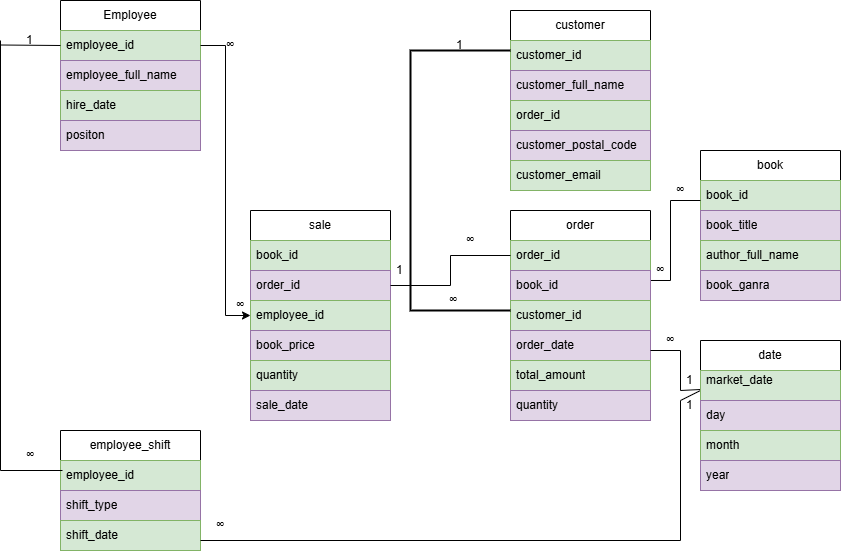

The diagram above was exported from draw.io. Its source (the exported page's mxGraphModel, read from the mxfile embedded in the PNG):
<mxGraphModel dx="872" dy="489" grid="1" gridSize="10" guides="1" tooltips="1" connect="1" arrows="1" fold="1" page="1" pageScale="1" pageWidth="850" pageHeight="1100" math="0" shadow="0">
  <root>
    <mxCell id="0" />
    <mxCell id="1" parent="0" />
    <mxCell id="Q8P1yUXOtH7HsK9GYi4x-1" value="Employee" style="swimlane;fontStyle=0;childLayout=stackLayout;horizontal=1;startSize=30;horizontalStack=0;resizeParent=1;resizeParentMax=0;resizeLast=0;collapsible=1;marginBottom=0;whiteSpace=wrap;html=1;" parent="1" vertex="1">
      <mxGeometry x="60" y="90" width="140" height="150" as="geometry" />
    </mxCell>
    <mxCell id="Q8P1yUXOtH7HsK9GYi4x-2" value="employee_id" style="text;strokeColor=#82b366;fillColor=#d5e8d4;align=left;verticalAlign=middle;spacingLeft=4;spacingRight=4;overflow=hidden;points=[[0,0.5],[1,0.5]];portConstraint=eastwest;rotatable=0;whiteSpace=wrap;html=1;" parent="Q8P1yUXOtH7HsK9GYi4x-1" vertex="1">
      <mxGeometry y="30" width="140" height="30" as="geometry" />
    </mxCell>
    <mxCell id="Q8P1yUXOtH7HsK9GYi4x-3" value="employee_full_name" style="text;strokeColor=#9673a6;fillColor=#e1d5e7;align=left;verticalAlign=middle;spacingLeft=4;spacingRight=4;overflow=hidden;points=[[0,0.5],[1,0.5]];portConstraint=eastwest;rotatable=0;whiteSpace=wrap;html=1;" parent="Q8P1yUXOtH7HsK9GYi4x-1" vertex="1">
      <mxGeometry y="60" width="140" height="30" as="geometry" />
    </mxCell>
    <mxCell id="Q8P1yUXOtH7HsK9GYi4x-4" value="hire_date" style="text;strokeColor=#82b366;fillColor=#d5e8d4;align=left;verticalAlign=middle;spacingLeft=4;spacingRight=4;overflow=hidden;points=[[0,0.5],[1,0.5]];portConstraint=eastwest;rotatable=0;whiteSpace=wrap;html=1;" parent="Q8P1yUXOtH7HsK9GYi4x-1" vertex="1">
      <mxGeometry y="90" width="140" height="30" as="geometry" />
    </mxCell>
    <mxCell id="Q8P1yUXOtH7HsK9GYi4x-5" value="positon" style="text;strokeColor=#9673a6;fillColor=#e1d5e7;align=left;verticalAlign=middle;spacingLeft=4;spacingRight=4;overflow=hidden;points=[[0,0.5],[1,0.5]];portConstraint=eastwest;rotatable=0;whiteSpace=wrap;html=1;" parent="Q8P1yUXOtH7HsK9GYi4x-1" vertex="1">
      <mxGeometry y="120" width="140" height="30" as="geometry" />
    </mxCell>
    <mxCell id="Q8P1yUXOtH7HsK9GYi4x-7" value="customer" style="swimlane;fontStyle=0;childLayout=stackLayout;horizontal=1;startSize=30;horizontalStack=0;resizeParent=1;resizeParentMax=0;resizeLast=0;collapsible=1;marginBottom=0;whiteSpace=wrap;html=1;" parent="1" vertex="1">
      <mxGeometry x="510" y="100" width="140" height="180" as="geometry" />
    </mxCell>
    <mxCell id="Q8P1yUXOtH7HsK9GYi4x-8" value="customer_id" style="text;strokeColor=#82b366;fillColor=#d5e8d4;align=left;verticalAlign=middle;spacingLeft=4;spacingRight=4;overflow=hidden;points=[[0,0.5],[1,0.5]];portConstraint=eastwest;rotatable=0;whiteSpace=wrap;html=1;" parent="Q8P1yUXOtH7HsK9GYi4x-7" vertex="1">
      <mxGeometry y="30" width="140" height="30" as="geometry" />
    </mxCell>
    <mxCell id="Q8P1yUXOtH7HsK9GYi4x-9" value="customer_full_name" style="text;strokeColor=#9673a6;fillColor=#e1d5e7;align=left;verticalAlign=middle;spacingLeft=4;spacingRight=4;overflow=hidden;points=[[0,0.5],[1,0.5]];portConstraint=eastwest;rotatable=0;whiteSpace=wrap;html=1;" parent="Q8P1yUXOtH7HsK9GYi4x-7" vertex="1">
      <mxGeometry y="60" width="140" height="30" as="geometry" />
    </mxCell>
    <mxCell id="Q8P1yUXOtH7HsK9GYi4x-10" value="order_id" style="text;strokeColor=#82b366;fillColor=#d5e8d4;align=left;verticalAlign=middle;spacingLeft=4;spacingRight=4;overflow=hidden;points=[[0,0.5],[1,0.5]];portConstraint=eastwest;rotatable=0;whiteSpace=wrap;html=1;" parent="Q8P1yUXOtH7HsK9GYi4x-7" vertex="1">
      <mxGeometry y="90" width="140" height="30" as="geometry" />
    </mxCell>
    <mxCell id="Q8P1yUXOtH7HsK9GYi4x-11" value="customer_postal_code" style="text;strokeColor=#9673a6;fillColor=#e1d5e7;align=left;verticalAlign=middle;spacingLeft=4;spacingRight=4;overflow=hidden;points=[[0,0.5],[1,0.5]];portConstraint=eastwest;rotatable=0;whiteSpace=wrap;html=1;" parent="Q8P1yUXOtH7HsK9GYi4x-7" vertex="1">
      <mxGeometry y="120" width="140" height="30" as="geometry" />
    </mxCell>
    <mxCell id="Q8P1yUXOtH7HsK9GYi4x-12" value="customer_email" style="text;strokeColor=#82b366;fillColor=#d5e8d4;align=left;verticalAlign=middle;spacingLeft=4;spacingRight=4;overflow=hidden;points=[[0,0.5],[1,0.5]];portConstraint=eastwest;rotatable=0;whiteSpace=wrap;html=1;" parent="Q8P1yUXOtH7HsK9GYi4x-7" vertex="1">
      <mxGeometry y="150" width="140" height="30" as="geometry" />
    </mxCell>
    <mxCell id="Q8P1yUXOtH7HsK9GYi4x-13" value="sale" style="swimlane;fontStyle=0;childLayout=stackLayout;horizontal=1;startSize=30;horizontalStack=0;resizeParent=1;resizeParentMax=0;resizeLast=0;collapsible=1;marginBottom=0;whiteSpace=wrap;html=1;" parent="1" vertex="1">
      <mxGeometry x="250" y="300" width="140" height="210" as="geometry" />
    </mxCell>
    <mxCell id="Q8P1yUXOtH7HsK9GYi4x-14" value="book_id" style="text;strokeColor=#82b366;fillColor=#d5e8d4;align=left;verticalAlign=middle;spacingLeft=4;spacingRight=4;overflow=hidden;points=[[0,0.5],[1,0.5]];portConstraint=eastwest;rotatable=0;whiteSpace=wrap;html=1;" parent="Q8P1yUXOtH7HsK9GYi4x-13" vertex="1">
      <mxGeometry y="30" width="140" height="30" as="geometry" />
    </mxCell>
    <mxCell id="Q8P1yUXOtH7HsK9GYi4x-15" value="order_id" style="text;strokeColor=#9673a6;fillColor=#e1d5e7;align=left;verticalAlign=middle;spacingLeft=4;spacingRight=4;overflow=hidden;points=[[0,0.5],[1,0.5]];portConstraint=eastwest;rotatable=0;whiteSpace=wrap;html=1;" parent="Q8P1yUXOtH7HsK9GYi4x-13" vertex="1">
      <mxGeometry y="60" width="140" height="30" as="geometry" />
    </mxCell>
    <mxCell id="Q8P1yUXOtH7HsK9GYi4x-16" value="employee_id" style="text;strokeColor=#82b366;fillColor=#d5e8d4;align=left;verticalAlign=middle;spacingLeft=4;spacingRight=4;overflow=hidden;points=[[0,0.5],[1,0.5]];portConstraint=eastwest;rotatable=0;whiteSpace=wrap;html=1;" parent="Q8P1yUXOtH7HsK9GYi4x-13" vertex="1">
      <mxGeometry y="90" width="140" height="30" as="geometry" />
    </mxCell>
    <mxCell id="Q8P1yUXOtH7HsK9GYi4x-17" value="book_price" style="text;strokeColor=#9673a6;fillColor=#e1d5e7;align=left;verticalAlign=middle;spacingLeft=4;spacingRight=4;overflow=hidden;points=[[0,0.5],[1,0.5]];portConstraint=eastwest;rotatable=0;whiteSpace=wrap;html=1;" parent="Q8P1yUXOtH7HsK9GYi4x-13" vertex="1">
      <mxGeometry y="120" width="140" height="30" as="geometry" />
    </mxCell>
    <mxCell id="Q8P1yUXOtH7HsK9GYi4x-18" value="quantity" style="text;strokeColor=#82b366;fillColor=#d5e8d4;align=left;verticalAlign=middle;spacingLeft=4;spacingRight=4;overflow=hidden;points=[[0,0.5],[1,0.5]];portConstraint=eastwest;rotatable=0;whiteSpace=wrap;html=1;" parent="Q8P1yUXOtH7HsK9GYi4x-13" vertex="1">
      <mxGeometry y="150" width="140" height="30" as="geometry" />
    </mxCell>
    <mxCell id="Q8P1yUXOtH7HsK9GYi4x-19" value="sale_date" style="text;strokeColor=#9673a6;fillColor=#e1d5e7;align=left;verticalAlign=middle;spacingLeft=4;spacingRight=4;overflow=hidden;points=[[0,0.5],[1,0.5]];portConstraint=eastwest;rotatable=0;whiteSpace=wrap;html=1;" parent="Q8P1yUXOtH7HsK9GYi4x-13" vertex="1">
      <mxGeometry y="180" width="140" height="30" as="geometry" />
    </mxCell>
    <mxCell id="Q8P1yUXOtH7HsK9GYi4x-20" value="order" style="swimlane;fontStyle=0;childLayout=stackLayout;horizontal=1;startSize=30;horizontalStack=0;resizeParent=1;resizeParentMax=0;resizeLast=0;collapsible=1;marginBottom=0;whiteSpace=wrap;html=1;" parent="1" vertex="1">
      <mxGeometry x="510" y="300" width="140" height="210" as="geometry" />
    </mxCell>
    <mxCell id="Q8P1yUXOtH7HsK9GYi4x-21" value="order_id" style="text;strokeColor=#82b366;fillColor=#d5e8d4;align=left;verticalAlign=middle;spacingLeft=4;spacingRight=4;overflow=hidden;points=[[0,0.5],[1,0.5]];portConstraint=eastwest;rotatable=0;whiteSpace=wrap;html=1;" parent="Q8P1yUXOtH7HsK9GYi4x-20" vertex="1">
      <mxGeometry y="30" width="140" height="30" as="geometry" />
    </mxCell>
    <mxCell id="Q8P1yUXOtH7HsK9GYi4x-65" value="" style="endArrow=none;html=1;rounded=0;exitX=1;exitY=0.333;exitDx=0;exitDy=0;exitPerimeter=0;" parent="Q8P1yUXOtH7HsK9GYi4x-20" source="Q8P1yUXOtH7HsK9GYi4x-22" edge="1">
      <mxGeometry relative="1" as="geometry">
        <mxPoint y="70" as="sourcePoint" />
        <mxPoint x="160" y="70" as="targetPoint" />
      </mxGeometry>
    </mxCell>
    <mxCell id="Q8P1yUXOtH7HsK9GYi4x-22" value="book_id" style="text;strokeColor=#9673a6;fillColor=#e1d5e7;align=left;verticalAlign=middle;spacingLeft=4;spacingRight=4;overflow=hidden;points=[[0,0.5],[1,0.5]];portConstraint=eastwest;rotatable=0;whiteSpace=wrap;html=1;" parent="Q8P1yUXOtH7HsK9GYi4x-20" vertex="1">
      <mxGeometry y="60" width="140" height="30" as="geometry" />
    </mxCell>
    <mxCell id="Q8P1yUXOtH7HsK9GYi4x-23" value="customer_id" style="text;strokeColor=#82b366;fillColor=#d5e8d4;align=left;verticalAlign=middle;spacingLeft=4;spacingRight=4;overflow=hidden;points=[[0,0.5],[1,0.5]];portConstraint=eastwest;rotatable=0;whiteSpace=wrap;html=1;" parent="Q8P1yUXOtH7HsK9GYi4x-20" vertex="1">
      <mxGeometry y="90" width="140" height="30" as="geometry" />
    </mxCell>
    <mxCell id="Q8P1yUXOtH7HsK9GYi4x-24" value="order_date" style="text;strokeColor=#9673a6;fillColor=#e1d5e7;align=left;verticalAlign=middle;spacingLeft=4;spacingRight=4;overflow=hidden;points=[[0,0.5],[1,0.5]];portConstraint=eastwest;rotatable=0;whiteSpace=wrap;html=1;" parent="Q8P1yUXOtH7HsK9GYi4x-20" vertex="1">
      <mxGeometry y="120" width="140" height="30" as="geometry" />
    </mxCell>
    <mxCell id="Q8P1yUXOtH7HsK9GYi4x-70" value="" style="endArrow=none;html=1;rounded=0;" parent="Q8P1yUXOtH7HsK9GYi4x-20" edge="1">
      <mxGeometry relative="1" as="geometry">
        <mxPoint x="170" y="140" as="sourcePoint" />
        <mxPoint x="170" y="180" as="targetPoint" />
      </mxGeometry>
    </mxCell>
    <mxCell id="Q8P1yUXOtH7HsK9GYi4x-71" value="" style="endArrow=none;html=1;rounded=0;" parent="Q8P1yUXOtH7HsK9GYi4x-20" edge="1">
      <mxGeometry relative="1" as="geometry">
        <mxPoint x="140" y="140" as="sourcePoint" />
        <mxPoint x="170" y="140" as="targetPoint" />
      </mxGeometry>
    </mxCell>
    <mxCell id="Q8P1yUXOtH7HsK9GYi4x-25" value="total_amount" style="text;strokeColor=#82b366;fillColor=#d5e8d4;align=left;verticalAlign=middle;spacingLeft=4;spacingRight=4;overflow=hidden;points=[[0,0.5],[1,0.5]];portConstraint=eastwest;rotatable=0;whiteSpace=wrap;html=1;" parent="Q8P1yUXOtH7HsK9GYi4x-20" vertex="1">
      <mxGeometry y="150" width="140" height="30" as="geometry" />
    </mxCell>
    <mxCell id="Q8P1yUXOtH7HsK9GYi4x-69" value="" style="endArrow=none;html=1;rounded=0;" parent="Q8P1yUXOtH7HsK9GYi4x-20" edge="1">
      <mxGeometry relative="1" as="geometry">
        <mxPoint x="170" y="180" as="sourcePoint" />
        <mxPoint x="190" y="179" as="targetPoint" />
      </mxGeometry>
    </mxCell>
    <mxCell id="mSknXxZxM3qDUQZmcmMF-20" value="" style="endArrow=none;html=1;rounded=0;" edge="1" parent="Q8P1yUXOtH7HsK9GYi4x-20">
      <mxGeometry relative="1" as="geometry">
        <mxPoint x="170" y="190" as="sourcePoint" />
        <mxPoint x="190" y="180" as="targetPoint" />
      </mxGeometry>
    </mxCell>
    <mxCell id="Q8P1yUXOtH7HsK9GYi4x-26" value="quantity" style="text;strokeColor=#9673a6;fillColor=#e1d5e7;align=left;verticalAlign=middle;spacingLeft=4;spacingRight=4;overflow=hidden;points=[[0,0.5],[1,0.5]];portConstraint=eastwest;rotatable=0;whiteSpace=wrap;html=1;" parent="Q8P1yUXOtH7HsK9GYi4x-20" vertex="1">
      <mxGeometry y="180" width="140" height="30" as="geometry" />
    </mxCell>
    <mxCell id="Q8P1yUXOtH7HsK9GYi4x-27" value="book" style="swimlane;fontStyle=0;childLayout=stackLayout;horizontal=1;startSize=30;horizontalStack=0;resizeParent=1;resizeParentMax=0;resizeLast=0;collapsible=1;marginBottom=0;whiteSpace=wrap;html=1;" parent="1" vertex="1">
      <mxGeometry x="700" y="240" width="140" height="150" as="geometry" />
    </mxCell>
    <mxCell id="Q8P1yUXOtH7HsK9GYi4x-28" value="book_id" style="text;strokeColor=#82b366;fillColor=#d5e8d4;align=left;verticalAlign=middle;spacingLeft=4;spacingRight=4;overflow=hidden;points=[[0,0.5],[1,0.5]];portConstraint=eastwest;rotatable=0;whiteSpace=wrap;html=1;" parent="Q8P1yUXOtH7HsK9GYi4x-27" vertex="1">
      <mxGeometry y="30" width="140" height="30" as="geometry" />
    </mxCell>
    <mxCell id="Q8P1yUXOtH7HsK9GYi4x-29" value="book_title" style="text;strokeColor=#9673a6;fillColor=#e1d5e7;align=left;verticalAlign=middle;spacingLeft=4;spacingRight=4;overflow=hidden;points=[[0,0.5],[1,0.5]];portConstraint=eastwest;rotatable=0;whiteSpace=wrap;html=1;" parent="Q8P1yUXOtH7HsK9GYi4x-27" vertex="1">
      <mxGeometry y="60" width="140" height="30" as="geometry" />
    </mxCell>
    <mxCell id="Q8P1yUXOtH7HsK9GYi4x-30" value="author_full_name" style="text;strokeColor=#82b366;fillColor=#d5e8d4;align=left;verticalAlign=middle;spacingLeft=4;spacingRight=4;overflow=hidden;points=[[0,0.5],[1,0.5]];portConstraint=eastwest;rotatable=0;whiteSpace=wrap;html=1;" parent="Q8P1yUXOtH7HsK9GYi4x-27" vertex="1">
      <mxGeometry y="90" width="140" height="30" as="geometry" />
    </mxCell>
    <mxCell id="Q8P1yUXOtH7HsK9GYi4x-31" value="book_ganra" style="text;strokeColor=#9673a6;fillColor=#e1d5e7;align=left;verticalAlign=middle;spacingLeft=4;spacingRight=4;overflow=hidden;points=[[0,0.5],[1,0.5]];portConstraint=eastwest;rotatable=0;whiteSpace=wrap;html=1;" parent="Q8P1yUXOtH7HsK9GYi4x-27" vertex="1">
      <mxGeometry y="120" width="140" height="30" as="geometry" />
    </mxCell>
    <mxCell id="Q8P1yUXOtH7HsK9GYi4x-32" value="date" style="swimlane;fontStyle=0;childLayout=stackLayout;horizontal=1;startSize=30;horizontalStack=0;resizeParent=1;resizeParentMax=0;resizeLast=0;collapsible=1;marginBottom=0;whiteSpace=wrap;html=1;" parent="1" vertex="1">
      <mxGeometry x="700" y="430" width="140" height="150" as="geometry" />
    </mxCell>
    <mxCell id="Q8P1yUXOtH7HsK9GYi4x-33" value="market_date&lt;div&gt;&lt;br&gt;&lt;/div&gt;" style="text;strokeColor=#82b366;fillColor=#d5e8d4;align=left;verticalAlign=middle;spacingLeft=4;spacingRight=4;overflow=hidden;points=[[0,0.5],[1,0.5]];portConstraint=eastwest;rotatable=0;whiteSpace=wrap;html=1;" parent="Q8P1yUXOtH7HsK9GYi4x-32" vertex="1">
      <mxGeometry y="30" width="140" height="30" as="geometry" />
    </mxCell>
    <mxCell id="Q8P1yUXOtH7HsK9GYi4x-34" value="day" style="text;strokeColor=#9673a6;fillColor=#e1d5e7;align=left;verticalAlign=middle;spacingLeft=4;spacingRight=4;overflow=hidden;points=[[0,0.5],[1,0.5]];portConstraint=eastwest;rotatable=0;whiteSpace=wrap;html=1;" parent="Q8P1yUXOtH7HsK9GYi4x-32" vertex="1">
      <mxGeometry y="60" width="140" height="30" as="geometry" />
    </mxCell>
    <mxCell id="Q8P1yUXOtH7HsK9GYi4x-35" value="month" style="text;strokeColor=#82b366;fillColor=#d5e8d4;align=left;verticalAlign=middle;spacingLeft=4;spacingRight=4;overflow=hidden;points=[[0,0.5],[1,0.5]];portConstraint=eastwest;rotatable=0;whiteSpace=wrap;html=1;" parent="Q8P1yUXOtH7HsK9GYi4x-32" vertex="1">
      <mxGeometry y="90" width="140" height="30" as="geometry" />
    </mxCell>
    <mxCell id="Q8P1yUXOtH7HsK9GYi4x-36" value="year" style="text;strokeColor=#9673a6;fillColor=#e1d5e7;align=left;verticalAlign=middle;spacingLeft=4;spacingRight=4;overflow=hidden;points=[[0,0.5],[1,0.5]];portConstraint=eastwest;rotatable=0;whiteSpace=wrap;html=1;" parent="Q8P1yUXOtH7HsK9GYi4x-32" vertex="1">
      <mxGeometry y="120" width="140" height="30" as="geometry" />
    </mxCell>
    <mxCell id="Q8P1yUXOtH7HsK9GYi4x-38" style="edgeStyle=orthogonalEdgeStyle;rounded=0;orthogonalLoop=1;jettySize=auto;html=1;exitX=1;exitY=0.5;exitDx=0;exitDy=0;entryX=0;entryY=0.5;entryDx=0;entryDy=0;" parent="1" source="Q8P1yUXOtH7HsK9GYi4x-2" target="Q8P1yUXOtH7HsK9GYi4x-16" edge="1">
      <mxGeometry relative="1" as="geometry">
        <mxPoint x="230" y="410" as="targetPoint" />
      </mxGeometry>
    </mxCell>
    <mxCell id="Q8P1yUXOtH7HsK9GYi4x-40" value="∞" style="text;strokeColor=none;fillColor=none;align=left;verticalAlign=middle;spacingLeft=4;spacingRight=4;overflow=hidden;points=[[0,0.5],[1,0.5]];portConstraint=eastwest;rotatable=0;whiteSpace=wrap;html=1;" parent="1" vertex="1">
      <mxGeometry x="220" y="120" width="140" height="30" as="geometry" />
    </mxCell>
    <mxCell id="Q8P1yUXOtH7HsK9GYi4x-41" value="∞" style="text;strokeColor=none;fillColor=none;align=left;verticalAlign=middle;spacingLeft=4;spacingRight=4;overflow=hidden;points=[[0,0.5],[1,0.5]];portConstraint=eastwest;rotatable=0;whiteSpace=wrap;html=1;" parent="1" vertex="1">
      <mxGeometry x="230" y="380" width="20" height="30" as="geometry" />
    </mxCell>
    <mxCell id="Q8P1yUXOtH7HsK9GYi4x-43" value="" style="endArrow=none;html=1;rounded=0;exitX=1;exitY=0.5;exitDx=0;exitDy=0;edgeStyle=orthogonalEdgeStyle;entryX=0;entryY=0.5;entryDx=0;entryDy=0;" parent="1" source="Q8P1yUXOtH7HsK9GYi4x-15" target="Q8P1yUXOtH7HsK9GYi4x-21" edge="1">
      <mxGeometry width="50" height="50" relative="1" as="geometry">
        <mxPoint x="400" y="380" as="sourcePoint" />
        <mxPoint x="500" y="360" as="targetPoint" />
      </mxGeometry>
    </mxCell>
    <mxCell id="Q8P1yUXOtH7HsK9GYi4x-45" value="1" style="text;strokeColor=none;fillColor=none;align=left;verticalAlign=middle;spacingLeft=4;spacingRight=4;overflow=hidden;points=[[0,0.5],[1,0.5]];portConstraint=eastwest;rotatable=0;whiteSpace=wrap;html=1;" parent="1" vertex="1">
      <mxGeometry x="390" y="350" width="40" height="20" as="geometry" />
    </mxCell>
    <mxCell id="Q8P1yUXOtH7HsK9GYi4x-46" value="∞" style="text;strokeColor=none;fillColor=none;align=left;verticalAlign=middle;spacingLeft=4;spacingRight=4;overflow=hidden;points=[[0,0.5],[1,0.5]];portConstraint=eastwest;rotatable=0;whiteSpace=wrap;html=1;" parent="1" vertex="1">
      <mxGeometry x="460" y="320" width="40" height="20" as="geometry" />
    </mxCell>
    <mxCell id="Q8P1yUXOtH7HsK9GYi4x-49" value="1" style="text;strokeColor=none;fillColor=none;align=left;verticalAlign=middle;spacingLeft=4;spacingRight=4;overflow=hidden;points=[[0,0.5],[1,0.5]];portConstraint=eastwest;rotatable=0;whiteSpace=wrap;html=1;" parent="1" vertex="1">
      <mxGeometry x="450" y="120" width="45" height="30" as="geometry" />
    </mxCell>
    <mxCell id="Q8P1yUXOtH7HsK9GYi4x-56" value="" style="strokeWidth=2;html=1;shape=mxgraph.flowchart.annotation_1;align=left;pointerEvents=1;" parent="1" vertex="1">
      <mxGeometry x="410" y="140" width="100" height="260" as="geometry" />
    </mxCell>
    <mxCell id="Q8P1yUXOtH7HsK9GYi4x-57" value="∞" style="text;strokeColor=none;fillColor=none;align=left;verticalAlign=middle;spacingLeft=4;spacingRight=4;overflow=hidden;points=[[0,0.5],[1,0.5]];portConstraint=eastwest;rotatable=0;whiteSpace=wrap;html=1;" parent="1" vertex="1">
      <mxGeometry x="442.5" y="380" width="60" height="20" as="geometry" />
    </mxCell>
    <mxCell id="Q8P1yUXOtH7HsK9GYi4x-61" value="" style="endArrow=none;html=1;rounded=0;" parent="1" edge="1">
      <mxGeometry relative="1" as="geometry">
        <mxPoint x="670" y="290" as="sourcePoint" />
        <mxPoint x="700" y="290" as="targetPoint" />
      </mxGeometry>
    </mxCell>
    <mxCell id="Q8P1yUXOtH7HsK9GYi4x-62" value="" style="endArrow=none;html=1;rounded=0;" parent="1" edge="1">
      <mxGeometry relative="1" as="geometry">
        <mxPoint x="670" y="370" as="sourcePoint" />
        <mxPoint x="670" y="290" as="targetPoint" />
      </mxGeometry>
    </mxCell>
    <mxCell id="Q8P1yUXOtH7HsK9GYi4x-66" value="∞" style="text;strokeColor=none;fillColor=none;align=left;verticalAlign=middle;spacingLeft=4;spacingRight=4;overflow=hidden;points=[[0,0.5],[1,0.5]];portConstraint=eastwest;rotatable=0;whiteSpace=wrap;html=1;" parent="1" vertex="1">
      <mxGeometry x="670" y="270" width="30" height="20" as="geometry" />
    </mxCell>
    <mxCell id="Q8P1yUXOtH7HsK9GYi4x-68" value="∞" style="text;strokeColor=none;fillColor=none;align=left;verticalAlign=middle;spacingLeft=4;spacingRight=4;overflow=hidden;points=[[0,0.5],[1,0.5]];portConstraint=eastwest;rotatable=0;whiteSpace=wrap;html=1;" parent="1" vertex="1">
      <mxGeometry x="650" y="350" width="20" height="20" as="geometry" />
    </mxCell>
    <mxCell id="mSknXxZxM3qDUQZmcmMF-1" value="1" style="text;strokeColor=none;fillColor=none;align=left;verticalAlign=middle;spacingLeft=4;spacingRight=4;overflow=hidden;points=[[0,0.5],[1,0.5]];portConstraint=eastwest;rotatable=0;whiteSpace=wrap;html=1;" vertex="1" parent="1">
      <mxGeometry x="680" y="460" width="30" height="20" as="geometry" />
    </mxCell>
    <mxCell id="mSknXxZxM3qDUQZmcmMF-4" value="∞" style="text;strokeColor=none;fillColor=none;align=left;verticalAlign=middle;spacingLeft=4;spacingRight=4;overflow=hidden;points=[[0,0.5],[1,0.5]];portConstraint=eastwest;rotatable=0;whiteSpace=wrap;html=1;" vertex="1" parent="1">
      <mxGeometry x="660" y="420" width="30" height="20" as="geometry" />
    </mxCell>
    <mxCell id="mSknXxZxM3qDUQZmcmMF-5" value="employee_shift" style="swimlane;fontStyle=0;childLayout=stackLayout;horizontal=1;startSize=30;horizontalStack=0;resizeParent=1;resizeParentMax=0;resizeLast=0;collapsible=1;marginBottom=0;whiteSpace=wrap;html=1;" vertex="1" parent="1">
      <mxGeometry x="60" y="520" width="140" height="120" as="geometry" />
    </mxCell>
    <mxCell id="mSknXxZxM3qDUQZmcmMF-6" value="employee_id" style="text;strokeColor=#82b366;fillColor=#d5e8d4;align=left;verticalAlign=middle;spacingLeft=4;spacingRight=4;overflow=hidden;points=[[0,0.5],[1,0.5]];portConstraint=eastwest;rotatable=0;whiteSpace=wrap;html=1;" vertex="1" parent="mSknXxZxM3qDUQZmcmMF-5">
      <mxGeometry y="30" width="140" height="30" as="geometry" />
    </mxCell>
    <mxCell id="mSknXxZxM3qDUQZmcmMF-7" value="shift_type" style="text;strokeColor=#9673a6;fillColor=#e1d5e7;align=left;verticalAlign=middle;spacingLeft=4;spacingRight=4;overflow=hidden;points=[[0,0.5],[1,0.5]];portConstraint=eastwest;rotatable=0;whiteSpace=wrap;html=1;" vertex="1" parent="mSknXxZxM3qDUQZmcmMF-5">
      <mxGeometry y="60" width="140" height="30" as="geometry" />
    </mxCell>
    <mxCell id="mSknXxZxM3qDUQZmcmMF-8" value="shift_date" style="text;strokeColor=#82b366;fillColor=#d5e8d4;align=left;verticalAlign=middle;spacingLeft=4;spacingRight=4;overflow=hidden;points=[[0,0.5],[1,0.5]];portConstraint=eastwest;rotatable=0;whiteSpace=wrap;html=1;" vertex="1" parent="mSknXxZxM3qDUQZmcmMF-5">
      <mxGeometry y="90" width="140" height="30" as="geometry" />
    </mxCell>
    <mxCell id="mSknXxZxM3qDUQZmcmMF-13" value="" style="endArrow=none;html=1;rounded=0;" edge="1" parent="1">
      <mxGeometry relative="1" as="geometry">
        <mxPoint x="200" y="630" as="sourcePoint" />
        <mxPoint x="680" y="630" as="targetPoint" />
      </mxGeometry>
    </mxCell>
    <mxCell id="mSknXxZxM3qDUQZmcmMF-14" value="" style="endArrow=none;html=1;rounded=0;" edge="1" parent="1">
      <mxGeometry relative="1" as="geometry">
        <mxPoint x="680" y="490" as="sourcePoint" />
        <mxPoint x="680" y="630" as="targetPoint" />
      </mxGeometry>
    </mxCell>
    <mxCell id="mSknXxZxM3qDUQZmcmMF-21" value="1" style="text;strokeColor=none;fillColor=none;align=left;verticalAlign=middle;spacingLeft=4;spacingRight=4;overflow=hidden;points=[[0,0.5],[1,0.5]];portConstraint=eastwest;rotatable=0;whiteSpace=wrap;html=1;" vertex="1" parent="1">
      <mxGeometry x="680" y="480" width="20" height="30" as="geometry" />
    </mxCell>
    <mxCell id="mSknXxZxM3qDUQZmcmMF-22" value="∞" style="text;strokeColor=none;fillColor=none;align=left;verticalAlign=middle;spacingLeft=4;spacingRight=4;overflow=hidden;points=[[0,0.5],[1,0.5]];portConstraint=eastwest;rotatable=0;whiteSpace=wrap;html=1;" vertex="1" parent="1">
      <mxGeometry x="210" y="600" width="50" height="30" as="geometry" />
    </mxCell>
    <mxCell id="mSknXxZxM3qDUQZmcmMF-23" value="" style="endArrow=none;html=1;rounded=0;entryX=0;entryY=0.5;entryDx=0;entryDy=0;" edge="1" parent="1" target="Q8P1yUXOtH7HsK9GYi4x-2">
      <mxGeometry relative="1" as="geometry">
        <mxPoint y="134.5" as="sourcePoint" />
        <mxPoint x="160" y="134.5" as="targetPoint" />
      </mxGeometry>
    </mxCell>
    <mxCell id="mSknXxZxM3qDUQZmcmMF-24" value="" style="endArrow=none;html=1;rounded=0;" edge="1" parent="1">
      <mxGeometry relative="1" as="geometry">
        <mxPoint y="560" as="sourcePoint" />
        <mxPoint x="62" y="560" as="targetPoint" />
      </mxGeometry>
    </mxCell>
    <mxCell id="mSknXxZxM3qDUQZmcmMF-27" value="" style="endArrow=none;html=1;rounded=0;" edge="1" parent="1">
      <mxGeometry relative="1" as="geometry">
        <mxPoint y="130" as="sourcePoint" />
        <mxPoint y="560" as="targetPoint" />
      </mxGeometry>
    </mxCell>
    <mxCell id="mSknXxZxM3qDUQZmcmMF-28" value="1" style="text;strokeColor=none;fillColor=none;align=left;verticalAlign=middle;spacingLeft=4;spacingRight=4;overflow=hidden;points=[[0,0.5],[1,0.5]];portConstraint=eastwest;rotatable=0;whiteSpace=wrap;html=1;" vertex="1" parent="1">
      <mxGeometry x="20" y="120" width="30" height="20" as="geometry" />
    </mxCell>
    <mxCell id="mSknXxZxM3qDUQZmcmMF-29" value="∞" style="text;strokeColor=none;fillColor=none;align=left;verticalAlign=middle;spacingLeft=4;spacingRight=4;overflow=hidden;points=[[0,0.5],[1,0.5]];portConstraint=eastwest;rotatable=0;whiteSpace=wrap;html=1;" vertex="1" parent="1">
      <mxGeometry x="20" y="530" width="40" height="30" as="geometry" />
    </mxCell>
  </root>
</mxGraphModel>